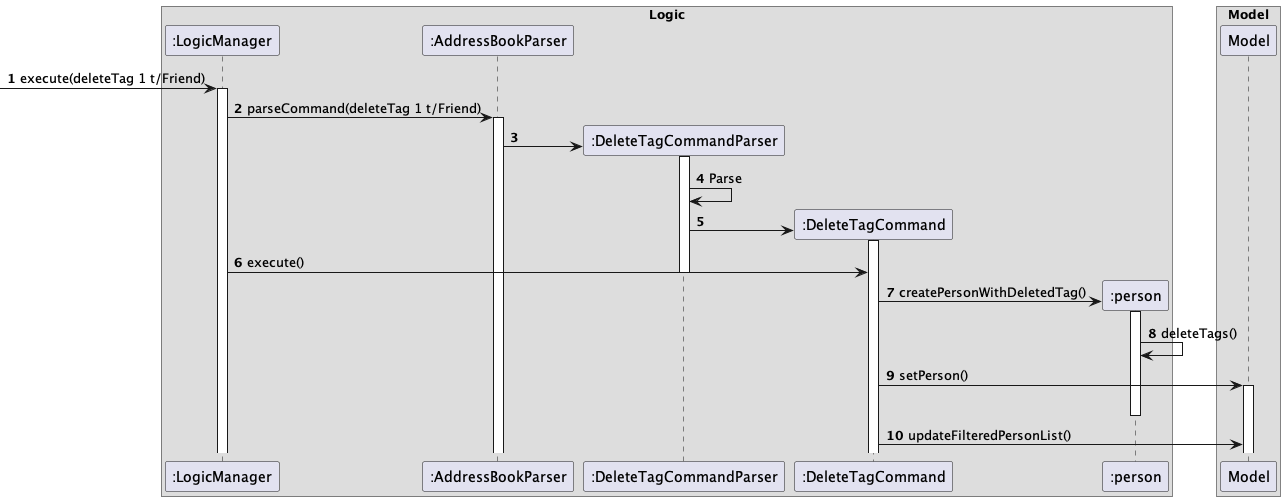

The diagram above was rendered by PlantUML. Its source (embedded in the PNG):
@startuml
'https://plantuml.com/sequence-diagram

box Logic
participant ":LogicManager" as LogicManager
participant ":AddressBookParser" as AddressBookParser
participant ":DeleteTagCommandParser" as DeleteTagCommandParser
participant ":DeleteTagCommand" as DeleteTagCommand
participant ":person" as Person
end box

autonumber
[->LogicManager : execute(deleteTag 1 t/Friend)
activate LogicManager

LogicManager -> AddressBookParser : parseCommand(deleteTag 1 t/Friend)
activate AddressBookParser

create DeleteTagCommandParser
AddressBookParser -> DeleteTagCommandParser:
activate DeleteTagCommandParser

DeleteTagCommandParser -> DeleteTagCommandParser : Parse

create DeleteTagCommand
DeleteTagCommandParser -> DeleteTagCommand
activate DeleteTagCommand
LogicManager -> DeleteTagCommand : execute()
deactivate DeleteTagCommandParser

create Person
DeleteTagCommand -> Person : createPersonWithDeletedTag()
activate Person
Person -> Person : deleteTags()

DeleteTagCommand -> Model : setPerson()
activate Model
deactivate Person
DeleteTagCommand -> Model : updateFilteredPersonList()

box Model
participant ":Model" as Model
end box
@enduml